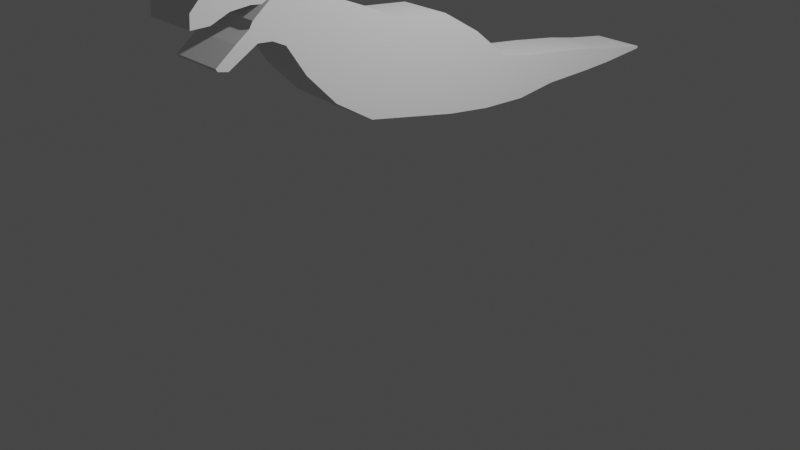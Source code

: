 # Source: Dinosaur.blend  (saved by Blender 3.3.6; exported with 4.5.12 LTS)
import bpy
from mathutils import Matrix  # noqa: F401  (used for matrix-valued properties, if any)

bpy.ops.wm.read_factory_settings(use_empty=True)
scene = bpy.context.scene
scene.name = 'Scene'

# ---- collections
col_references = bpy.data.collections.new('References'); scene.collection.children.link(col_references)
col_collection = bpy.data.collections.new('Collection'); scene.collection.children.link(col_collection)

# ---- world
world_world = bpy.data.worlds.new('World'); scene.world = world_world
world_world.use_nodes = True; world_world.node_tree.nodes.clear()
_N = world_world.node_tree.nodes; _L = world_world.node_tree.links
n0 = _N.new('ShaderNodeOutputWorld'); n0.name = 'World Output'; n0.location = (300, 300)
n1 = _N.new('ShaderNodeBackground'); n1.name = 'Background'; n1.location = (10, 300)
n1.inputs[0].default_value = (0.05088, 0.05088, 0.05088, 1.0)
_L.new(n1.outputs[0], n0.inputs[0])
n0.is_active_output = True
world_world.color = (0.05088, 0.05088, 0.05088)
world_world.use_sun_shadow = False
world_world.sun_shadow_jitter_overblur = 0.0

# ---- cameras
cam_camera = bpy.data.cameras.new('Camera')
cam_camera.clip_end = 100.0
cam_camera.ortho_scale = 7.314

# ---- lights
light_light = bpy.data.lights.new('Light', 'POINT')
light_light.transmission_factor = 0.0
light_light.energy = 1000.0
light_light.shadow_soft_size = 0.1
light_light.shadow_maximum_resolution = 0.006
light_light.use_absolute_resolution = True

# ---- meshes
me_plane = bpy.data.meshes.new('Plane')
me_plane.from_pydata([(0.2757, -0.5741, 2.179), (0.2757, -0.935, 1.305), (0.2757, 0.437, 1.854), (0.2757, 0.09776, 1.095), (0.2757, -0.003609, 2.117), (0.2757, -0.4186, 1.2), (0.2757, 0.852, 1.52), (0.2757, 0.6067, 1.025), (0.0, -2.493, 2.795), (0.0, -2.16, 2.282), (0.2757, 1.19, 1.446), (0.0, -2.251, 2.927), (0.0, -2.013, 2.269), (0.0, -1.929, 2.991), (0.0, -1.876, 2.203), (0.0, -1.584, 2.734), (0.0, -1.672, 1.894), (0.0, -1.354, 2.475), (0.0, -1.353, 1.565), (0.2757, 1.135, 0.9984), (0.0, -1.017, 2.378), (0.0, 2.622, 1.213), (0.2757, 1.659, 1.384), (0.2757, 1.618, 1.052), (0.2757, 2.26, 1.289), (0.2757, 2.23, 1.054), (0.0, 2.604, 1.065), (0.0, 3.149, 1.126), (0.0, 3.146, 1.103), (0.2757, 3.146, 1.103), (0.2757, 3.149, 1.126), (0.0, 2.23, 1.054), (0.2757, 2.604, 1.065), (0.0, 2.26, 1.289), (0.2757, 2.622, 1.213), (0.0, 1.618, 1.052), (0.2757, -1.017, 2.378), (0.2757, -1.353, 1.565), (0.2757, -1.354, 2.475), (0.2757, -1.672, 1.894), (0.2757, -1.584, 2.734), (0.2757, -1.876, 2.203), (0.2757, -1.929, 2.991), (0.2757, -2.013, 2.269), (0.2757, -2.251, 2.927), (0.2757, -2.16, 2.282), (0.2757, -2.493, 2.795), (0.2757, -2.36, 2.169), (0.2757, -2.645, 2.776), (0.2757, -2.46, 2.111), (0.0, 1.659, 1.384), (0.0, 1.135, 0.9984), (0.2757, -2.564, 2.134), (0.2757, -2.776, 2.646), (0.2757, -0.7546, 1.742), (0.2757, 0.2674, 1.475), (0.2757, -0.2111, 1.659), (0.2757, 0.7293, 1.273), (0.0, 1.19, 1.446), (0.0, 0.6067, 1.025), (0.0, 0.852, 1.52), (0.0, -0.4186, 1.2), (0.0, -0.003609, 2.117), (0.2757, 1.162, 1.222), (0.0, 0.09776, 1.095), (0.2757, 1.639, 1.218), (0.2757, 2.245, 1.172), (0.0, 0.437, 1.854), (0.0, -0.935, 1.305), (0.2757, 3.147, 1.114), (0.2757, 2.613, 1.139), (0.0, -0.5741, 2.179), (0.2757, -1.185, 1.971), (0.2757, -1.513, 2.184), (0.2757, -1.73, 2.469), (0.2757, -1.951, 2.667), (0.2757, -2.208, 2.606), (0.2757, -2.408, 2.59), (0.2757, -2.599, 2.514), (0.2757, -2.786, 2.513), (0.2757, -2.196, 2.476), (0.2757, -2.58, 2.162), (0.2757, -2.377, 2.315), (0.2757, -2.499, 2.223), (0.2757, -1.741, 2.856), (0.2757, -1.945, 2.236), (0.2757, -1.84, 2.568), (0.2757, -2.101, 2.951), (0.2757, -2.099, 2.593), (0.2757, -2.371, 2.837), (0.2757, -2.26, 2.226), (0.2757, -2.308, 2.598), (0.2757, -2.236, 2.413), (0.0, -2.36, 2.169), (0.0, -2.645, 2.776), (0.0, -2.46, 2.111), (0.0, -2.564, 2.134), (0.0, -2.776, 2.646), (0.0, 3.147, 1.114), (0.0, -1.951, 2.667), (0.0, -2.208, 2.606), (0.0, -2.408, 2.59), (0.0, -2.599, 2.514), (0.0, -2.786, 2.513), (0.0, -2.196, 2.476), (0.0, -2.58, 2.162), (0.0, -2.377, 2.315), (0.0, -2.499, 2.223), (0.0, -1.741, 2.856), (0.0, -1.945, 2.236), (0.0, -2.101, 2.951), (0.0, -2.099, 2.593), (0.0, -2.371, 2.837), (0.0, -2.26, 2.226), (0.0, -2.308, 2.598), (0.0, -2.236, 2.413), (0.0, 3.149, 1.126), (0.0, 3.147, 1.114)], [], [(56, 5, 3, 55), (54, 1, 5, 56), (55, 3, 7, 57), (57, 7, 19, 63), (49, 52, 96, 95), (81, 83, 107, 105), (29, 32, 26, 28), (25, 23, 35, 31), (23, 19, 51, 35), (2, 6, 60, 67), (22, 24, 33, 50), (7, 3, 64, 59), (10, 22, 50, 58), (52, 81, 105, 96), (6, 10, 58, 60), (19, 7, 59, 51), (63, 65, 22, 10), (47, 49, 95, 93), (65, 66, 24, 22), (5, 1, 68, 61), (65, 23, 25, 66), (48, 46, 8, 94), (70, 32, 29, 69), (4, 2, 67, 62), (70, 69, 30, 34), (66, 70, 34, 24), (45, 90, 113, 9), (66, 25, 32, 70), (3, 5, 61, 64), (54, 0, 36, 72), (72, 36, 38, 73), (73, 38, 40, 74), (86, 84, 42, 75), (88, 87, 44, 76), (91, 89, 46, 77), (77, 46, 48, 78), (24, 34, 21, 33), (78, 48, 53, 79), (49, 83, 81, 52), (47, 82, 83, 49), (90, 92, 82, 47), (43, 75, 80, 45), (85, 86, 75, 43), (39, 73, 74, 41), (37, 72, 73, 39), (1, 54, 72, 37), (46, 89, 112, 8), (0, 4, 62, 71), (82, 92, 115, 106), (43, 45, 9, 12), (76, 91, 114, 100), (44, 87, 110, 11), (90, 47, 93, 113), (19, 23, 65, 63), (89, 44, 11, 112), (41, 85, 109, 14), (42, 84, 108, 13), (75, 88, 111, 99), (87, 42, 13, 110), (6, 57, 63, 10), (2, 55, 57, 6), (0, 54, 56, 4), (4, 56, 55, 2), (41, 74, 86, 85), (74, 40, 84, 86), (75, 42, 87, 88), (45, 80, 92, 90), (76, 44, 89, 91), (39, 41, 14, 16), (40, 38, 17, 15), (32, 25, 31, 26), (83, 82, 106, 107), (78, 79, 103, 102), (36, 0, 71, 20), (34, 30, 27, 21), (92, 80, 104, 115), (77, 78, 102, 101), (1, 37, 18, 68), (80, 75, 99, 104), (91, 77, 101, 114), (53, 48, 94, 97), (84, 40, 15, 108), (88, 76, 100, 111), (38, 36, 20, 17), (69, 29, 28, 98), (85, 43, 12, 109), (37, 39, 16, 18), (79, 53, 97, 103), (30, 69, 117, 116)])
_uv = me_plane.uv_layers.new(name='UVMap')
_uv.uv.foreach_set('vector', [0.5, 0.5, 1.0, 0.5, 1.0, 1.0, 0.5, 1.0, 0.5, 0.0, 1.0, 0.0, 1.0, 0.5, 0.5, 0.5, 0.5, 1.0, 1.0, 1.0, 1.0, 1.0, 0.5, 1.0, 0.5, 1.0, 1.0, 1.0, 1.0, 1.0, 0.5, 1.0, 1.0, 0.0, 1.0, 0.0, 1.0, 0.0, 1.0, 0.0, 0.9632, 0.0, 0.8603, 0.0, 0.8603, 0.0, 0.9632, 0.0, 1.0, 1.0, 1.0, 1.0, 1.0, 1.0, 1.0, 1.0, 1.0, 1.0, 1.0, 1.0, 1.0, 1.0, 1.0, 1.0, 0.0, 0.0, 0.0, 0.0, 0.0, 0.0, 0.0, 0.0, 0.0, 1.0, 0.0, 1.0, 0.0, 1.0, 0.0, 1.0, 0.0, 0.0, 0.0, 0.0, 0.0, 0.0, 0.0, 0.0, 1.0, 1.0, 1.0, 1.0, 1.0, 1.0, 1.0, 1.0, 0.0, 0.0, 0.0, 0.0, 0.0, 0.0, 0.0, 0.0, 1.0, 0.0, 0.9632, 0.0, 0.9632, 0.0, 1.0, 0.0, 0.0, 1.0, 0.0, 1.0, 0.0, 1.0, 0.0, 1.0, 1.0, 1.0, 1.0, 1.0, 1.0, 1.0, 1.0, 1.0, 0.0, 0.0, 0.0, 0.0, 0.0, 0.0, 0.0, 0.0, 1.0, 0.0, 1.0, 0.0, 1.0, 0.0, 1.0, 0.0, 0.0, 0.0, 0.0, 0.0, 0.0, 0.0, 0.0, 0.0, 1.0, 0.5, 1.0, 0.0, 1.0, 0.0, 1.0, 0.5, 0.5, 1.0, 1.0, 1.0, 1.0, 1.0, 0.5, 1.0, 0.0, 0.0, 0.0, 0.0, 0.0, 0.0, 0.0, 0.0, 0.5, 1.0, 1.0, 1.0, 1.0, 1.0, 0.5, 1.0, 0.0, 0.5, 0.0, 1.0, 0.0, 1.0, 0.0, 0.5, 0.0, 0.0, 0.0, 0.0, 0.0, 0.0, 0.0, 0.0, 0.0, 0.0, 0.0, 0.0, 0.0, 0.0, 0.0, 0.0, 1.0, 0.0, 1.0, 0.0, 1.0, 0.0, 1.0, 0.0, 0.5, 1.0, 1.0, 1.0, 1.0, 1.0, 0.5, 1.0, 1.0, 1.0, 1.0, 0.5, 1.0, 0.5, 1.0, 1.0, 0.5, 0.0, 0.0, 0.0, 0.0, 0.0, 0.5, 0.0, 0.5, 0.0, 0.0, 0.0, 0.0, 0.0, 0.5, 0.0, 0.5, 0.0, 0.0, 0.0, 0.0, 0.0, 0.5, 0.0, 0.5, 0.0, 0.0, 0.0, 0.0, 0.0, 0.5, 0.0, 0.5, 0.0, 0.0, 0.0, 0.0, 0.0, 0.5, 0.0, 0.5, 0.0, 0.0, 0.0, 0.0, 0.0, 0.5, 0.0, 0.5, 0.0, 0.0, 0.0, 0.0, 0.0, 0.5, 0.0, 0.0, 0.0, 0.0, 0.0, 0.0, 0.0, 0.0, 0.0, 0.5, 0.0, 0.0, 0.0, 0.0, 0.0, 0.5, 0.0, 1.0, 0.0, 0.8603, 0.0, 0.9632, 0.0, 1.0, 0.0, 1.0, 0.0, 0.8262, 0.0, 0.8603, 0.0, 1.0, 0.0, 1.0, 0.0, 0.7761, 0.0, 0.8262, 0.0, 1.0, 0.0, 1.0, 0.0, 0.5, 0.0, 0.7261, 0.0, 1.0, 0.0, 1.0, 0.0, 0.5, 0.0, 0.5, 0.0, 1.0, 0.0, 1.0, 0.0, 0.5, 0.0, 0.5, 0.0, 1.0, 0.0, 1.0, 0.0, 0.5, 0.0, 0.5, 0.0, 1.0, 0.0, 1.0, 0.0, 0.5, 0.0, 0.5, 0.0, 1.0, 0.0, 0.0, 0.0, 0.0, 0.0, 0.0, 0.0, 0.0, 0.0, 0.0, 0.0, 0.0, 0.5, 0.0, 0.5, 0.0, 0.0, 0.8262, 0.0, 0.7761, 0.0, 0.7761, 0.0, 0.8262, 0.0, 1.0, 0.0, 1.0, 0.0, 1.0, 0.0, 1.0, 0.0, 0.5, 0.0, 0.5, 0.0, 0.5, 0.0, 0.5, 0.0, 0.0, 0.0, 0.0, 0.0, 0.0, 0.0, 0.0, 0.0, 1.0, 0.0, 1.0, 0.0, 1.0, 0.0, 1.0, 0.0, 0.0, 0.0, 0.0, 0.0, 0.0, 0.0, 0.0, 0.0, 0.0, 0.0, 0.0, 0.0, 0.0, 0.0, 0.0, 0.0, 1.0, 0.0, 1.0, 0.0, 1.0, 0.0, 1.0, 0.0, 0.0, 0.0, 0.0, 0.0, 0.0, 0.0, 0.0, 0.0, 0.5, 0.0, 0.5, 0.0, 0.5, 0.0, 0.5, 0.0, 0.0, 0.0, 0.0, 0.0, 0.0, 0.0, 0.0, 0.0, 0.0, 1.0, 0.5, 1.0, 0.5, 1.0, 0.0, 1.0, 0.0, 1.0, 0.5, 1.0, 0.5, 1.0, 0.0, 1.0, 0.0, 0.0, 0.5, 0.0, 0.5, 0.5, 0.0, 0.5, 0.0, 0.5, 0.5, 0.5, 0.5, 1.0, 0.0, 1.0, 1.0, 0.0, 0.5, 0.0, 0.5, 0.0, 1.0, 0.0, 0.5, 0.0, 0.0, 0.0, 0.0, 0.0, 0.5, 0.0, 0.5, 0.0, 0.0, 0.0, 0.0, 0.0, 0.5, 0.0, 1.0, 0.0, 0.7261, 0.0, 0.7761, 0.0, 1.0, 0.0, 0.5, 0.0, 0.0, 0.0, 0.0, 0.0, 0.5, 0.0, 1.0, 0.0, 1.0, 0.0, 1.0, 0.0, 1.0, 0.0, 0.0, 0.0, 0.0, 0.0, 0.0, 0.0, 0.0, 0.0, 1.0, 1.0, 1.0, 1.0, 1.0, 1.0, 1.0, 1.0, 0.8603, 0.0, 0.8262, 0.0, 0.8262, 0.0, 0.8603, 0.0, 0.5, 0.0, 0.5, 0.0, 0.5, 0.0, 0.5, 0.0, 0.0, 0.0, 0.0, 0.0, 0.0, 0.0, 0.0, 0.0, 0.0, 0.0, 0.0, 0.0, 0.0, 0.0, 0.0, 0.0, 0.7761, 0.0, 0.7261, 0.0, 0.7261, 0.0, 0.7761, 0.0, 0.5, 0.0, 0.5, 0.0, 0.5, 0.0, 0.5, 0.0, 1.0, 0.0, 1.0, 0.0, 1.0, 0.0, 1.0, 0.0, 0.7261, 0.0, 0.5, 0.0, 0.5, 0.0, 0.7261, 0.0, 0.5, 0.0, 0.5, 0.0, 0.5, 0.0, 0.5, 0.0, 0.0, 0.0, 0.0, 0.0, 0.0, 0.0, 0.0, 0.0, 0.0, 0.0, 0.0, 0.0, 0.0, 0.0, 0.0, 0.0, 0.5, 0.0, 0.5, 0.0, 0.5, 0.0, 0.5, 0.0, 0.0, 0.0, 0.0, 0.0, 0.0, 0.0, 0.0, 0.0, 0.5, 1.0, 1.0, 1.0, 1.0, 1.0, 0.5, 1.0, 1.0, 0.0, 1.0, 0.0, 1.0, 0.0, 1.0, 0.0, 1.0, 0.0, 1.0, 0.0, 1.0, 0.0, 1.0, 0.0, 0.5, 0.0, 0.0, 0.0, 0.0, 0.0, 0.5, 0.0, 0.0, 0.0, 0.0, 0.0, 0.0, 0.0, 0.0, 0.0])
me_plane.update()

# ---- objects
ob_reference_front = bpy.data.objects.new('Reference.Front', None)
ob_reference_side = bpy.data.objects.new('Reference.Side', None)
ob_light = bpy.data.objects.new('Light', light_light)
ob_camera = bpy.data.objects.new('Camera', cam_camera)
ob_plane = bpy.data.objects.new('Plane', me_plane)

# ---- transforms, parenting, visibility, modifiers, constraints
ob_reference_front.location = (-0.0482, 2.0, 1.351)
ob_reference_front.rotation_euler = (1.571, -0.0, 3.142)
ob_reference_front.scale = (1.158, 1.158, 1.158)
ob_reference_front.empty_display_type = 'IMAGE'
ob_reference_front.empty_display_size = 5.0
ob_reference_front.use_empty_image_alpha = True
ob_reference_front.color = (1.0, 1.0, 1.0, 0.6321)
ob_reference_side.location = (-2.0, 0.3465, 1.59)
ob_reference_side.rotation_euler = (1.571, -0.0, 4.712)
ob_reference_side.scale = (1.44, 1.44, 1.44)
ob_reference_side.empty_display_type = 'IMAGE'
ob_reference_side.empty_display_size = 5.0
ob_reference_side.use_empty_image_alpha = True
ob_reference_side.color = (1.0, 1.0, 1.0, 0.3585)
ob_light.location = (4.076, 1.005, 5.904)
ob_light.rotation_euler = (0.6503, 0.05522, 1.866)
ob_light.lock_rotations_4d = False
ob_light.empty_display_type = 'ARROWS'
ob_light.color = (0.0, 0.0, 0.0, 0.0)
ob_light.lineart.crease_threshold = 0.0
ob_camera.location = (7.359, -6.926, 4.958)
ob_camera.rotation_euler = (1.109, 0.0, 0.8149)
ob_camera.lock_rotations_4d = False
ob_camera.empty_display_type = 'ARROWS'
ob_camera.color = (0.0, 0.0, 0.0, 0.0)
ob_camera.display_type = 'WIRE'
ob_camera.lineart.crease_threshold = 0.0
ob_plane.location = (0.0, 0.3392, 0.0)
_m = ob_plane.modifiers.new('Mirror', 'MIRROR')
_m.use_clip = True

# ---- collection membership
col_references.objects.link(ob_reference_front)
col_references.objects.link(ob_reference_side)
col_collection.objects.link(ob_light)
col_collection.objects.link(ob_camera)
col_collection.objects.link(ob_plane)

# ---- scene / render settings (as saved in the file)
scene.camera = ob_camera
scene.frame_start = 1; scene.frame_end = 250; scene.frame_set(1)
scene.render.engine = 'BLENDER_EEVEE_NEXT'
scene.cycles.sampling_pattern = 'TABULATED_SOBOL'
scene.cycles.use_light_tree = False
scene.view_settings.view_transform = 'Filmic'
bpy.context.view_layer.update()
